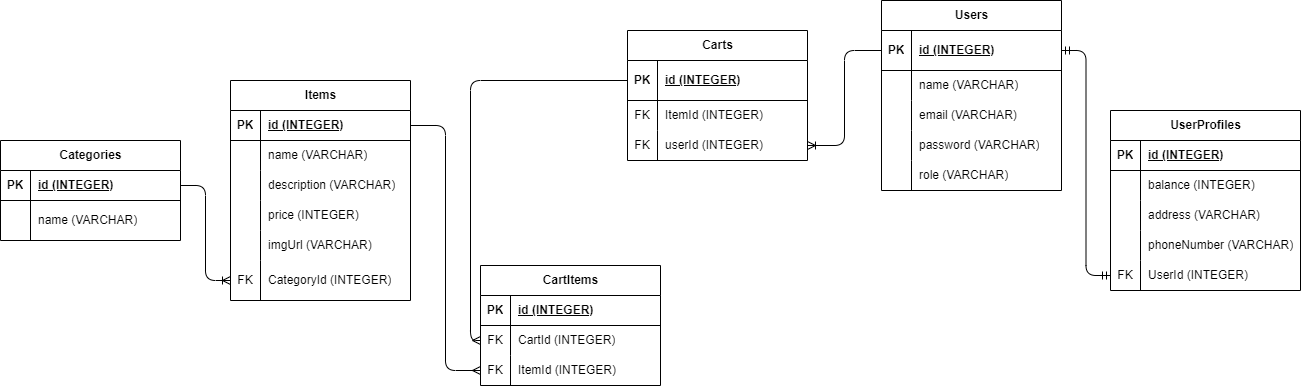

The diagram above was exported from draw.io. Its source (the exported page's mxGraphModel, read from the mxfile embedded in the PNG):
<mxGraphModel dx="370" dy="445" grid="1" gridSize="10" guides="1" tooltips="1" connect="1" arrows="1" fold="1" page="1" pageScale="1" pageWidth="1600" pageHeight="900" math="0" shadow="0">
  <root>
    <mxCell id="0" />
    <mxCell id="1" parent="0" />
    <mxCell id="2" value="Items" style="shape=table;startSize=30;container=1;collapsible=1;childLayout=tableLayout;fixedRows=1;rowLines=0;fontStyle=1;align=center;resizeLast=1;html=1;" parent="1" vertex="1">
      <mxGeometry x="500" y="200" width="180" height="220" as="geometry" />
    </mxCell>
    <mxCell id="3" value="" style="shape=tableRow;horizontal=0;startSize=0;swimlaneHead=0;swimlaneBody=0;fillColor=none;collapsible=0;dropTarget=0;points=[[0,0.5],[1,0.5]];portConstraint=eastwest;top=0;left=0;right=0;bottom=1;" parent="2" vertex="1">
      <mxGeometry y="30" width="180" height="30" as="geometry" />
    </mxCell>
    <mxCell id="4" value="PK" style="shape=partialRectangle;connectable=0;fillColor=none;top=0;left=0;bottom=0;right=0;fontStyle=1;overflow=hidden;whiteSpace=wrap;html=1;" parent="3" vertex="1">
      <mxGeometry width="30" height="30" as="geometry">
        <mxRectangle width="30" height="30" as="alternateBounds" />
      </mxGeometry>
    </mxCell>
    <mxCell id="5" value="id (INTEGER)" style="shape=partialRectangle;connectable=0;fillColor=none;top=0;left=0;bottom=0;right=0;align=left;spacingLeft=6;fontStyle=5;overflow=hidden;whiteSpace=wrap;html=1;" parent="3" vertex="1">
      <mxGeometry x="30" width="150" height="30" as="geometry">
        <mxRectangle width="150" height="30" as="alternateBounds" />
      </mxGeometry>
    </mxCell>
    <mxCell id="6" value="" style="shape=tableRow;horizontal=0;startSize=0;swimlaneHead=0;swimlaneBody=0;fillColor=none;collapsible=0;dropTarget=0;points=[[0,0.5],[1,0.5]];portConstraint=eastwest;top=0;left=0;right=0;bottom=0;" parent="2" vertex="1">
      <mxGeometry y="60" width="180" height="30" as="geometry" />
    </mxCell>
    <mxCell id="7" value="" style="shape=partialRectangle;connectable=0;fillColor=none;top=0;left=0;bottom=0;right=0;editable=1;overflow=hidden;whiteSpace=wrap;html=1;" parent="6" vertex="1">
      <mxGeometry width="30" height="30" as="geometry">
        <mxRectangle width="30" height="30" as="alternateBounds" />
      </mxGeometry>
    </mxCell>
    <mxCell id="8" value="name (VARCHAR)" style="shape=partialRectangle;connectable=0;fillColor=none;top=0;left=0;bottom=0;right=0;align=left;spacingLeft=6;overflow=hidden;whiteSpace=wrap;html=1;" parent="6" vertex="1">
      <mxGeometry x="30" width="150" height="30" as="geometry">
        <mxRectangle width="150" height="30" as="alternateBounds" />
      </mxGeometry>
    </mxCell>
    <mxCell id="9" value="" style="shape=tableRow;horizontal=0;startSize=0;swimlaneHead=0;swimlaneBody=0;fillColor=none;collapsible=0;dropTarget=0;points=[[0,0.5],[1,0.5]];portConstraint=eastwest;top=0;left=0;right=0;bottom=0;" parent="2" vertex="1">
      <mxGeometry y="90" width="180" height="30" as="geometry" />
    </mxCell>
    <mxCell id="10" value="" style="shape=partialRectangle;connectable=0;fillColor=none;top=0;left=0;bottom=0;right=0;editable=1;overflow=hidden;whiteSpace=wrap;html=1;" parent="9" vertex="1">
      <mxGeometry width="30" height="30" as="geometry">
        <mxRectangle width="30" height="30" as="alternateBounds" />
      </mxGeometry>
    </mxCell>
    <mxCell id="11" value="description (VARCHAR)" style="shape=partialRectangle;connectable=0;fillColor=none;top=0;left=0;bottom=0;right=0;align=left;spacingLeft=6;overflow=hidden;whiteSpace=wrap;html=1;" parent="9" vertex="1">
      <mxGeometry x="30" width="150" height="30" as="geometry">
        <mxRectangle width="150" height="30" as="alternateBounds" />
      </mxGeometry>
    </mxCell>
    <mxCell id="12" value="" style="shape=tableRow;horizontal=0;startSize=0;swimlaneHead=0;swimlaneBody=0;fillColor=none;collapsible=0;dropTarget=0;points=[[0,0.5],[1,0.5]];portConstraint=eastwest;top=0;left=0;right=0;bottom=0;" parent="2" vertex="1">
      <mxGeometry y="120" width="180" height="30" as="geometry" />
    </mxCell>
    <mxCell id="13" value="" style="shape=partialRectangle;connectable=0;fillColor=none;top=0;left=0;bottom=0;right=0;editable=1;overflow=hidden;whiteSpace=wrap;html=1;" parent="12" vertex="1">
      <mxGeometry width="30" height="30" as="geometry">
        <mxRectangle width="30" height="30" as="alternateBounds" />
      </mxGeometry>
    </mxCell>
    <mxCell id="14" value="price (INTEGER)" style="shape=partialRectangle;connectable=0;fillColor=none;top=0;left=0;bottom=0;right=0;align=left;spacingLeft=6;overflow=hidden;whiteSpace=wrap;html=1;" parent="12" vertex="1">
      <mxGeometry x="30" width="150" height="30" as="geometry">
        <mxRectangle width="150" height="30" as="alternateBounds" />
      </mxGeometry>
    </mxCell>
    <mxCell id="100" style="shape=tableRow;horizontal=0;startSize=0;swimlaneHead=0;swimlaneBody=0;fillColor=none;collapsible=0;dropTarget=0;points=[[0,0.5],[1,0.5]];portConstraint=eastwest;top=0;left=0;right=0;bottom=0;" parent="2" vertex="1">
      <mxGeometry y="150" width="180" height="30" as="geometry" />
    </mxCell>
    <mxCell id="101" style="shape=partialRectangle;connectable=0;fillColor=none;top=0;left=0;bottom=0;right=0;editable=1;overflow=hidden;whiteSpace=wrap;html=1;" parent="100" vertex="1">
      <mxGeometry width="30" height="30" as="geometry">
        <mxRectangle width="30" height="30" as="alternateBounds" />
      </mxGeometry>
    </mxCell>
    <mxCell id="102" value="imgUrl (VARCHAR)" style="shape=partialRectangle;connectable=0;fillColor=none;top=0;left=0;bottom=0;right=0;align=left;spacingLeft=6;overflow=hidden;whiteSpace=wrap;html=1;" parent="100" vertex="1">
      <mxGeometry x="30" width="150" height="30" as="geometry">
        <mxRectangle width="150" height="30" as="alternateBounds" />
      </mxGeometry>
    </mxCell>
    <mxCell id="103" style="shape=tableRow;horizontal=0;startSize=0;swimlaneHead=0;swimlaneBody=0;fillColor=none;collapsible=0;dropTarget=0;points=[[0,0.5],[1,0.5]];portConstraint=eastwest;top=0;left=0;right=0;bottom=0;" parent="2" vertex="1">
      <mxGeometry y="180" width="180" height="40" as="geometry" />
    </mxCell>
    <mxCell id="104" value="FK" style="shape=partialRectangle;connectable=0;fillColor=none;top=0;left=0;bottom=0;right=0;editable=1;overflow=hidden;whiteSpace=wrap;html=1;" parent="103" vertex="1">
      <mxGeometry width="30" height="40" as="geometry">
        <mxRectangle width="30" height="40" as="alternateBounds" />
      </mxGeometry>
    </mxCell>
    <mxCell id="105" value="CategoryId (INTEGER)" style="shape=partialRectangle;connectable=0;fillColor=none;top=0;left=0;bottom=0;right=0;align=left;spacingLeft=6;overflow=hidden;whiteSpace=wrap;html=1;" parent="103" vertex="1">
      <mxGeometry x="30" width="150" height="40" as="geometry">
        <mxRectangle width="150" height="40" as="alternateBounds" />
      </mxGeometry>
    </mxCell>
    <mxCell id="28" value="UserProfiles" style="shape=table;startSize=30;container=1;collapsible=1;childLayout=tableLayout;fixedRows=1;rowLines=0;fontStyle=1;align=center;resizeLast=1;html=1;" parent="1" vertex="1">
      <mxGeometry x="1380" y="230" width="190" height="180" as="geometry" />
    </mxCell>
    <mxCell id="29" value="" style="shape=tableRow;horizontal=0;startSize=0;swimlaneHead=0;swimlaneBody=0;fillColor=none;collapsible=0;dropTarget=0;points=[[0,0.5],[1,0.5]];portConstraint=eastwest;top=0;left=0;right=0;bottom=1;" parent="28" vertex="1">
      <mxGeometry y="30" width="190" height="30" as="geometry" />
    </mxCell>
    <mxCell id="30" value="PK" style="shape=partialRectangle;connectable=0;fillColor=none;top=0;left=0;bottom=0;right=0;fontStyle=1;overflow=hidden;whiteSpace=wrap;html=1;" parent="29" vertex="1">
      <mxGeometry width="30" height="30" as="geometry">
        <mxRectangle width="30" height="30" as="alternateBounds" />
      </mxGeometry>
    </mxCell>
    <mxCell id="31" value="id (INTEGER)" style="shape=partialRectangle;connectable=0;fillColor=none;top=0;left=0;bottom=0;right=0;align=left;spacingLeft=6;fontStyle=5;overflow=hidden;whiteSpace=wrap;html=1;" parent="29" vertex="1">
      <mxGeometry x="30" width="160" height="30" as="geometry">
        <mxRectangle width="160" height="30" as="alternateBounds" />
      </mxGeometry>
    </mxCell>
    <mxCell id="32" value="" style="shape=tableRow;horizontal=0;startSize=0;swimlaneHead=0;swimlaneBody=0;fillColor=none;collapsible=0;dropTarget=0;points=[[0,0.5],[1,0.5]];portConstraint=eastwest;top=0;left=0;right=0;bottom=0;" parent="28" vertex="1">
      <mxGeometry y="60" width="190" height="30" as="geometry" />
    </mxCell>
    <mxCell id="33" value="" style="shape=partialRectangle;connectable=0;fillColor=none;top=0;left=0;bottom=0;right=0;editable=1;overflow=hidden;whiteSpace=wrap;html=1;" parent="32" vertex="1">
      <mxGeometry width="30" height="30" as="geometry">
        <mxRectangle width="30" height="30" as="alternateBounds" />
      </mxGeometry>
    </mxCell>
    <mxCell id="34" value="balance (INTEGER)" style="shape=partialRectangle;connectable=0;fillColor=none;top=0;left=0;bottom=0;right=0;align=left;spacingLeft=6;overflow=hidden;whiteSpace=wrap;html=1;" parent="32" vertex="1">
      <mxGeometry x="30" width="160" height="30" as="geometry">
        <mxRectangle width="160" height="30" as="alternateBounds" />
      </mxGeometry>
    </mxCell>
    <mxCell id="35" value="" style="shape=tableRow;horizontal=0;startSize=0;swimlaneHead=0;swimlaneBody=0;fillColor=none;collapsible=0;dropTarget=0;points=[[0,0.5],[1,0.5]];portConstraint=eastwest;top=0;left=0;right=0;bottom=0;" parent="28" vertex="1">
      <mxGeometry y="90" width="190" height="30" as="geometry" />
    </mxCell>
    <mxCell id="36" value="" style="shape=partialRectangle;connectable=0;fillColor=none;top=0;left=0;bottom=0;right=0;editable=1;overflow=hidden;whiteSpace=wrap;html=1;" parent="35" vertex="1">
      <mxGeometry width="30" height="30" as="geometry">
        <mxRectangle width="30" height="30" as="alternateBounds" />
      </mxGeometry>
    </mxCell>
    <mxCell id="37" value="address (VARCHAR)" style="shape=partialRectangle;connectable=0;fillColor=none;top=0;left=0;bottom=0;right=0;align=left;spacingLeft=6;overflow=hidden;whiteSpace=wrap;html=1;" parent="35" vertex="1">
      <mxGeometry x="30" width="160" height="30" as="geometry">
        <mxRectangle width="160" height="30" as="alternateBounds" />
      </mxGeometry>
    </mxCell>
    <mxCell id="38" value="" style="shape=tableRow;horizontal=0;startSize=0;swimlaneHead=0;swimlaneBody=0;fillColor=none;collapsible=0;dropTarget=0;points=[[0,0.5],[1,0.5]];portConstraint=eastwest;top=0;left=0;right=0;bottom=0;" parent="28" vertex="1">
      <mxGeometry y="120" width="190" height="30" as="geometry" />
    </mxCell>
    <mxCell id="39" value="" style="shape=partialRectangle;connectable=0;fillColor=none;top=0;left=0;bottom=0;right=0;editable=1;overflow=hidden;whiteSpace=wrap;html=1;" parent="38" vertex="1">
      <mxGeometry width="30" height="30" as="geometry">
        <mxRectangle width="30" height="30" as="alternateBounds" />
      </mxGeometry>
    </mxCell>
    <mxCell id="40" value="phoneNumber (VARCHAR)" style="shape=partialRectangle;connectable=0;fillColor=none;top=0;left=0;bottom=0;right=0;align=left;spacingLeft=6;overflow=hidden;whiteSpace=wrap;html=1;" parent="38" vertex="1">
      <mxGeometry x="30" width="160" height="30" as="geometry">
        <mxRectangle width="160" height="30" as="alternateBounds" />
      </mxGeometry>
    </mxCell>
    <mxCell id="94" style="shape=tableRow;horizontal=0;startSize=0;swimlaneHead=0;swimlaneBody=0;fillColor=none;collapsible=0;dropTarget=0;points=[[0,0.5],[1,0.5]];portConstraint=eastwest;top=0;left=0;right=0;bottom=0;" parent="28" vertex="1">
      <mxGeometry y="150" width="190" height="30" as="geometry" />
    </mxCell>
    <mxCell id="95" value="FK" style="shape=partialRectangle;connectable=0;fillColor=none;top=0;left=0;bottom=0;right=0;editable=1;overflow=hidden;whiteSpace=wrap;html=1;" parent="94" vertex="1">
      <mxGeometry width="30" height="30" as="geometry">
        <mxRectangle width="30" height="30" as="alternateBounds" />
      </mxGeometry>
    </mxCell>
    <mxCell id="96" value="UserId (INTEGER)" style="shape=partialRectangle;connectable=0;fillColor=none;top=0;left=0;bottom=0;right=0;align=left;spacingLeft=6;overflow=hidden;whiteSpace=wrap;html=1;" parent="94" vertex="1">
      <mxGeometry x="30" width="160" height="30" as="geometry">
        <mxRectangle width="160" height="30" as="alternateBounds" />
      </mxGeometry>
    </mxCell>
    <mxCell id="41" value="Categories" style="shape=table;startSize=30;container=1;collapsible=1;childLayout=tableLayout;fixedRows=1;rowLines=0;fontStyle=1;align=center;resizeLast=1;html=1;" parent="1" vertex="1">
      <mxGeometry x="270" y="260" width="180" height="100" as="geometry" />
    </mxCell>
    <mxCell id="42" value="" style="shape=tableRow;horizontal=0;startSize=0;swimlaneHead=0;swimlaneBody=0;fillColor=none;collapsible=0;dropTarget=0;points=[[0,0.5],[1,0.5]];portConstraint=eastwest;top=0;left=0;right=0;bottom=1;" parent="41" vertex="1">
      <mxGeometry y="30" width="180" height="30" as="geometry" />
    </mxCell>
    <mxCell id="43" value="PK" style="shape=partialRectangle;connectable=0;fillColor=none;top=0;left=0;bottom=0;right=0;fontStyle=1;overflow=hidden;whiteSpace=wrap;html=1;" parent="42" vertex="1">
      <mxGeometry width="30" height="30" as="geometry">
        <mxRectangle width="30" height="30" as="alternateBounds" />
      </mxGeometry>
    </mxCell>
    <mxCell id="44" value="id (INTEGER)" style="shape=partialRectangle;connectable=0;fillColor=none;top=0;left=0;bottom=0;right=0;align=left;spacingLeft=6;fontStyle=5;overflow=hidden;whiteSpace=wrap;html=1;" parent="42" vertex="1">
      <mxGeometry x="30" width="150" height="30" as="geometry">
        <mxRectangle width="150" height="30" as="alternateBounds" />
      </mxGeometry>
    </mxCell>
    <mxCell id="45" value="" style="shape=tableRow;horizontal=0;startSize=0;swimlaneHead=0;swimlaneBody=0;fillColor=none;collapsible=0;dropTarget=0;points=[[0,0.5],[1,0.5]];portConstraint=eastwest;top=0;left=0;right=0;bottom=0;" parent="41" vertex="1">
      <mxGeometry y="60" width="180" height="40" as="geometry" />
    </mxCell>
    <mxCell id="46" value="" style="shape=partialRectangle;connectable=0;fillColor=none;top=0;left=0;bottom=0;right=0;editable=1;overflow=hidden;whiteSpace=wrap;html=1;" parent="45" vertex="1">
      <mxGeometry width="30" height="40" as="geometry">
        <mxRectangle width="30" height="40" as="alternateBounds" />
      </mxGeometry>
    </mxCell>
    <mxCell id="47" value="name (VARCHAR)" style="shape=partialRectangle;connectable=0;fillColor=none;top=0;left=0;bottom=0;right=0;align=left;spacingLeft=6;overflow=hidden;whiteSpace=wrap;html=1;" parent="45" vertex="1">
      <mxGeometry x="30" width="150" height="40" as="geometry">
        <mxRectangle width="150" height="40" as="alternateBounds" />
      </mxGeometry>
    </mxCell>
    <mxCell id="54" value="CartItems" style="shape=table;startSize=30;container=1;collapsible=1;childLayout=tableLayout;fixedRows=1;rowLines=0;fontStyle=1;align=center;resizeLast=1;html=1;" parent="1" vertex="1">
      <mxGeometry x="750" y="385" width="180" height="120" as="geometry" />
    </mxCell>
    <mxCell id="55" value="" style="shape=tableRow;horizontal=0;startSize=0;swimlaneHead=0;swimlaneBody=0;fillColor=none;collapsible=0;dropTarget=0;points=[[0,0.5],[1,0.5]];portConstraint=eastwest;top=0;left=0;right=0;bottom=1;" parent="54" vertex="1">
      <mxGeometry y="30" width="180" height="30" as="geometry" />
    </mxCell>
    <mxCell id="56" value="PK" style="shape=partialRectangle;connectable=0;fillColor=none;top=0;left=0;bottom=0;right=0;fontStyle=1;overflow=hidden;whiteSpace=wrap;html=1;" parent="55" vertex="1">
      <mxGeometry width="30" height="30" as="geometry">
        <mxRectangle width="30" height="30" as="alternateBounds" />
      </mxGeometry>
    </mxCell>
    <mxCell id="57" value="id (INTEGER)" style="shape=partialRectangle;connectable=0;fillColor=none;top=0;left=0;bottom=0;right=0;align=left;spacingLeft=6;fontStyle=5;overflow=hidden;whiteSpace=wrap;html=1;" parent="55" vertex="1">
      <mxGeometry x="30" width="150" height="30" as="geometry">
        <mxRectangle width="150" height="30" as="alternateBounds" />
      </mxGeometry>
    </mxCell>
    <mxCell id="58" value="" style="shape=tableRow;horizontal=0;startSize=0;swimlaneHead=0;swimlaneBody=0;fillColor=none;collapsible=0;dropTarget=0;points=[[0,0.5],[1,0.5]];portConstraint=eastwest;top=0;left=0;right=0;bottom=0;" parent="54" vertex="1">
      <mxGeometry y="60" width="180" height="30" as="geometry" />
    </mxCell>
    <mxCell id="59" value="FK" style="shape=partialRectangle;connectable=0;fillColor=none;top=0;left=0;bottom=0;right=0;editable=1;overflow=hidden;whiteSpace=wrap;html=1;" parent="58" vertex="1">
      <mxGeometry width="30" height="30" as="geometry">
        <mxRectangle width="30" height="30" as="alternateBounds" />
      </mxGeometry>
    </mxCell>
    <mxCell id="60" value="CartId (INTEGER)" style="shape=partialRectangle;connectable=0;fillColor=none;top=0;left=0;bottom=0;right=0;align=left;spacingLeft=6;overflow=hidden;whiteSpace=wrap;html=1;" parent="58" vertex="1">
      <mxGeometry x="30" width="150" height="30" as="geometry">
        <mxRectangle width="150" height="30" as="alternateBounds" />
      </mxGeometry>
    </mxCell>
    <mxCell id="61" value="" style="shape=tableRow;horizontal=0;startSize=0;swimlaneHead=0;swimlaneBody=0;fillColor=none;collapsible=0;dropTarget=0;points=[[0,0.5],[1,0.5]];portConstraint=eastwest;top=0;left=0;right=0;bottom=0;" parent="54" vertex="1">
      <mxGeometry y="90" width="180" height="30" as="geometry" />
    </mxCell>
    <mxCell id="62" value="FK" style="shape=partialRectangle;connectable=0;fillColor=none;top=0;left=0;bottom=0;right=0;editable=1;overflow=hidden;whiteSpace=wrap;html=1;" parent="61" vertex="1">
      <mxGeometry width="30" height="30" as="geometry">
        <mxRectangle width="30" height="30" as="alternateBounds" />
      </mxGeometry>
    </mxCell>
    <mxCell id="63" value="ItemId (INTEGER)" style="shape=partialRectangle;connectable=0;fillColor=none;top=0;left=0;bottom=0;right=0;align=left;spacingLeft=6;overflow=hidden;whiteSpace=wrap;html=1;" parent="61" vertex="1">
      <mxGeometry x="30" width="150" height="30" as="geometry">
        <mxRectangle width="150" height="30" as="alternateBounds" />
      </mxGeometry>
    </mxCell>
    <mxCell id="67" value="Users" style="shape=table;startSize=30;container=1;collapsible=1;childLayout=tableLayout;fixedRows=1;rowLines=0;fontStyle=1;align=center;resizeLast=1;html=1;" parent="1" vertex="1">
      <mxGeometry x="1151" y="120" width="180" height="190" as="geometry" />
    </mxCell>
    <mxCell id="68" value="" style="shape=tableRow;horizontal=0;startSize=0;swimlaneHead=0;swimlaneBody=0;fillColor=none;collapsible=0;dropTarget=0;points=[[0,0.5],[1,0.5]];portConstraint=eastwest;top=0;left=0;right=0;bottom=1;" parent="67" vertex="1">
      <mxGeometry y="30" width="180" height="40" as="geometry" />
    </mxCell>
    <mxCell id="69" value="PK" style="shape=partialRectangle;connectable=0;fillColor=none;top=0;left=0;bottom=0;right=0;fontStyle=1;overflow=hidden;whiteSpace=wrap;html=1;" parent="68" vertex="1">
      <mxGeometry width="30" height="40" as="geometry">
        <mxRectangle width="30" height="40" as="alternateBounds" />
      </mxGeometry>
    </mxCell>
    <mxCell id="70" value="id (INTEGER)" style="shape=partialRectangle;connectable=0;fillColor=none;top=0;left=0;bottom=0;right=0;align=left;spacingLeft=6;fontStyle=5;overflow=hidden;whiteSpace=wrap;html=1;" parent="68" vertex="1">
      <mxGeometry x="30" width="150" height="40" as="geometry">
        <mxRectangle width="150" height="40" as="alternateBounds" />
      </mxGeometry>
    </mxCell>
    <mxCell id="71" value="" style="shape=tableRow;horizontal=0;startSize=0;swimlaneHead=0;swimlaneBody=0;fillColor=none;collapsible=0;dropTarget=0;points=[[0,0.5],[1,0.5]];portConstraint=eastwest;top=0;left=0;right=0;bottom=0;" parent="67" vertex="1">
      <mxGeometry y="70" width="180" height="30" as="geometry" />
    </mxCell>
    <mxCell id="72" value="" style="shape=partialRectangle;connectable=0;fillColor=none;top=0;left=0;bottom=0;right=0;editable=1;overflow=hidden;whiteSpace=wrap;html=1;" parent="71" vertex="1">
      <mxGeometry width="30" height="30" as="geometry">
        <mxRectangle width="30" height="30" as="alternateBounds" />
      </mxGeometry>
    </mxCell>
    <mxCell id="73" value="name (VARCHAR)" style="shape=partialRectangle;connectable=0;fillColor=none;top=0;left=0;bottom=0;right=0;align=left;spacingLeft=6;overflow=hidden;whiteSpace=wrap;html=1;" parent="71" vertex="1">
      <mxGeometry x="30" width="150" height="30" as="geometry">
        <mxRectangle width="150" height="30" as="alternateBounds" />
      </mxGeometry>
    </mxCell>
    <mxCell id="74" value="" style="shape=tableRow;horizontal=0;startSize=0;swimlaneHead=0;swimlaneBody=0;fillColor=none;collapsible=0;dropTarget=0;points=[[0,0.5],[1,0.5]];portConstraint=eastwest;top=0;left=0;right=0;bottom=0;" parent="67" vertex="1">
      <mxGeometry y="100" width="180" height="30" as="geometry" />
    </mxCell>
    <mxCell id="75" value="" style="shape=partialRectangle;connectable=0;fillColor=none;top=0;left=0;bottom=0;right=0;editable=1;overflow=hidden;whiteSpace=wrap;html=1;" parent="74" vertex="1">
      <mxGeometry width="30" height="30" as="geometry">
        <mxRectangle width="30" height="30" as="alternateBounds" />
      </mxGeometry>
    </mxCell>
    <mxCell id="76" value="email (VARCHAR)" style="shape=partialRectangle;connectable=0;fillColor=none;top=0;left=0;bottom=0;right=0;align=left;spacingLeft=6;overflow=hidden;whiteSpace=wrap;html=1;" parent="74" vertex="1">
      <mxGeometry x="30" width="150" height="30" as="geometry">
        <mxRectangle width="150" height="30" as="alternateBounds" />
      </mxGeometry>
    </mxCell>
    <mxCell id="77" value="" style="shape=tableRow;horizontal=0;startSize=0;swimlaneHead=0;swimlaneBody=0;fillColor=none;collapsible=0;dropTarget=0;points=[[0,0.5],[1,0.5]];portConstraint=eastwest;top=0;left=0;right=0;bottom=0;" parent="67" vertex="1">
      <mxGeometry y="130" width="180" height="30" as="geometry" />
    </mxCell>
    <mxCell id="78" value="" style="shape=partialRectangle;connectable=0;fillColor=none;top=0;left=0;bottom=0;right=0;editable=1;overflow=hidden;whiteSpace=wrap;html=1;" parent="77" vertex="1">
      <mxGeometry width="30" height="30" as="geometry">
        <mxRectangle width="30" height="30" as="alternateBounds" />
      </mxGeometry>
    </mxCell>
    <mxCell id="79" value="password (VARCHAR)" style="shape=partialRectangle;connectable=0;fillColor=none;top=0;left=0;bottom=0;right=0;align=left;spacingLeft=6;overflow=hidden;whiteSpace=wrap;html=1;" parent="77" vertex="1">
      <mxGeometry x="30" width="150" height="30" as="geometry">
        <mxRectangle width="150" height="30" as="alternateBounds" />
      </mxGeometry>
    </mxCell>
    <mxCell id="97" style="shape=tableRow;horizontal=0;startSize=0;swimlaneHead=0;swimlaneBody=0;fillColor=none;collapsible=0;dropTarget=0;points=[[0,0.5],[1,0.5]];portConstraint=eastwest;top=0;left=0;right=0;bottom=0;" parent="67" vertex="1">
      <mxGeometry y="160" width="180" height="30" as="geometry" />
    </mxCell>
    <mxCell id="98" style="shape=partialRectangle;connectable=0;fillColor=none;top=0;left=0;bottom=0;right=0;editable=1;overflow=hidden;whiteSpace=wrap;html=1;" parent="97" vertex="1">
      <mxGeometry width="30" height="30" as="geometry">
        <mxRectangle width="30" height="30" as="alternateBounds" />
      </mxGeometry>
    </mxCell>
    <mxCell id="99" value="role (VARCHAR)" style="shape=partialRectangle;connectable=0;fillColor=none;top=0;left=0;bottom=0;right=0;align=left;spacingLeft=6;overflow=hidden;whiteSpace=wrap;html=1;" parent="97" vertex="1">
      <mxGeometry x="30" width="150" height="30" as="geometry">
        <mxRectangle width="150" height="30" as="alternateBounds" />
      </mxGeometry>
    </mxCell>
    <mxCell id="80" value="Carts" style="shape=table;startSize=30;container=1;collapsible=1;childLayout=tableLayout;fixedRows=1;rowLines=0;fontStyle=1;align=center;resizeLast=1;html=1;" parent="1" vertex="1">
      <mxGeometry x="897" y="150" width="180" height="130" as="geometry" />
    </mxCell>
    <mxCell id="81" value="" style="shape=tableRow;horizontal=0;startSize=0;swimlaneHead=0;swimlaneBody=0;fillColor=none;collapsible=0;dropTarget=0;points=[[0,0.5],[1,0.5]];portConstraint=eastwest;top=0;left=0;right=0;bottom=1;" parent="80" vertex="1">
      <mxGeometry y="30" width="180" height="40" as="geometry" />
    </mxCell>
    <mxCell id="82" value="PK" style="shape=partialRectangle;connectable=0;fillColor=none;top=0;left=0;bottom=0;right=0;fontStyle=1;overflow=hidden;whiteSpace=wrap;html=1;" parent="81" vertex="1">
      <mxGeometry width="30" height="40" as="geometry">
        <mxRectangle width="30" height="40" as="alternateBounds" />
      </mxGeometry>
    </mxCell>
    <mxCell id="83" value="id (INTEGER)" style="shape=partialRectangle;connectable=0;fillColor=none;top=0;left=0;bottom=0;right=0;align=left;spacingLeft=6;fontStyle=5;overflow=hidden;whiteSpace=wrap;html=1;" parent="81" vertex="1">
      <mxGeometry x="30" width="150" height="40" as="geometry">
        <mxRectangle width="150" height="40" as="alternateBounds" />
      </mxGeometry>
    </mxCell>
    <mxCell id="84" value="" style="shape=tableRow;horizontal=0;startSize=0;swimlaneHead=0;swimlaneBody=0;fillColor=none;collapsible=0;dropTarget=0;points=[[0,0.5],[1,0.5]];portConstraint=eastwest;top=0;left=0;right=0;bottom=0;" parent="80" vertex="1">
      <mxGeometry y="70" width="180" height="30" as="geometry" />
    </mxCell>
    <mxCell id="85" value="FK" style="shape=partialRectangle;connectable=0;fillColor=none;top=0;left=0;bottom=0;right=0;editable=1;overflow=hidden;whiteSpace=wrap;html=1;" parent="84" vertex="1">
      <mxGeometry width="30" height="30" as="geometry">
        <mxRectangle width="30" height="30" as="alternateBounds" />
      </mxGeometry>
    </mxCell>
    <mxCell id="86" value="ItemId (INTEGER)" style="shape=partialRectangle;connectable=0;fillColor=none;top=0;left=0;bottom=0;right=0;align=left;spacingLeft=6;overflow=hidden;whiteSpace=wrap;html=1;" parent="84" vertex="1">
      <mxGeometry x="30" width="150" height="30" as="geometry">
        <mxRectangle width="150" height="30" as="alternateBounds" />
      </mxGeometry>
    </mxCell>
    <mxCell id="87" value="" style="shape=tableRow;horizontal=0;startSize=0;swimlaneHead=0;swimlaneBody=0;fillColor=none;collapsible=0;dropTarget=0;points=[[0,0.5],[1,0.5]];portConstraint=eastwest;top=0;left=0;right=0;bottom=0;" parent="80" vertex="1">
      <mxGeometry y="100" width="180" height="30" as="geometry" />
    </mxCell>
    <mxCell id="88" value="FK" style="shape=partialRectangle;connectable=0;fillColor=none;top=0;left=0;bottom=0;right=0;editable=1;overflow=hidden;whiteSpace=wrap;html=1;" parent="87" vertex="1">
      <mxGeometry width="30" height="30" as="geometry">
        <mxRectangle width="30" height="30" as="alternateBounds" />
      </mxGeometry>
    </mxCell>
    <mxCell id="89" value="userId (INTEGER)" style="shape=partialRectangle;connectable=0;fillColor=none;top=0;left=0;bottom=0;right=0;align=left;spacingLeft=6;overflow=hidden;whiteSpace=wrap;html=1;" parent="87" vertex="1">
      <mxGeometry x="30" width="150" height="30" as="geometry">
        <mxRectangle width="150" height="30" as="alternateBounds" />
      </mxGeometry>
    </mxCell>
    <mxCell id="112" style="edgeStyle=orthogonalEdgeStyle;html=1;exitX=0;exitY=0.5;exitDx=0;exitDy=0;entryX=1;entryY=0.5;entryDx=0;entryDy=0;endArrow=ERmandOne;endFill=0;startArrow=ERmandOne;startFill=0;" parent="1" source="94" target="68" edge="1">
      <mxGeometry relative="1" as="geometry">
        <mxPoint x="1350" y="320" as="targetPoint" />
      </mxGeometry>
    </mxCell>
    <mxCell id="113" style="edgeStyle=orthogonalEdgeStyle;html=1;exitX=0;exitY=0.5;exitDx=0;exitDy=0;entryX=1;entryY=0.5;entryDx=0;entryDy=0;endArrow=ERoneToMany;endFill=0;startArrow=none;startFill=0;" parent="1" source="68" target="87" edge="1">
      <mxGeometry relative="1" as="geometry" />
    </mxCell>
    <mxCell id="115" style="edgeStyle=orthogonalEdgeStyle;html=1;exitX=0;exitY=0.5;exitDx=0;exitDy=0;entryX=1;entryY=0.5;entryDx=0;entryDy=0;endArrow=none;endFill=0;startArrow=ERmany;startFill=0;" parent="1" source="61" target="3" edge="1">
      <mxGeometry relative="1" as="geometry" />
    </mxCell>
    <mxCell id="117" style="edgeStyle=orthogonalEdgeStyle;html=1;exitX=0;exitY=0.5;exitDx=0;exitDy=0;entryX=0;entryY=0.5;entryDx=0;entryDy=0;endArrow=ERmany;endFill=0;" parent="1" source="81" target="58" edge="1">
      <mxGeometry relative="1" as="geometry" />
    </mxCell>
    <mxCell id="120" style="edgeStyle=orthogonalEdgeStyle;html=1;exitX=0;exitY=0.5;exitDx=0;exitDy=0;entryX=1;entryY=0.5;entryDx=0;entryDy=0;endArrow=none;endFill=0;startArrow=ERoneToMany;startFill=0;" parent="1" source="103" target="42" edge="1">
      <mxGeometry relative="1" as="geometry">
        <mxPoint x="250" y="195" as="sourcePoint" />
      </mxGeometry>
    </mxCell>
  </root>
</mxGraphModel>